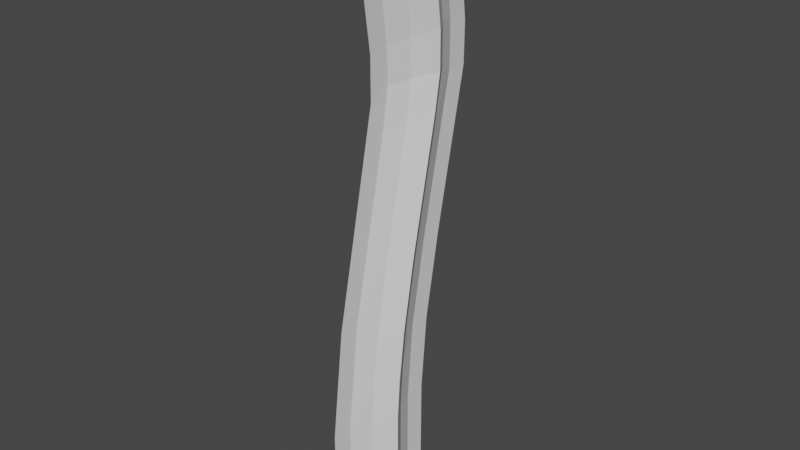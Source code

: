 # Source: SeagrassSingular.blend  (saved by Blender 2.80.75; exported with 4.5.12 LTS)
import bpy
from mathutils import Matrix  # noqa: F401  (used for matrix-valued properties, if any)

bpy.ops.wm.read_factory_settings(use_empty=True)
scene = bpy.context.scene
scene.name = 'Scene'

# ---- collections
col_collection = bpy.data.collections.new('Collection'); scene.collection.children.link(col_collection)

# ---- world
world_world = bpy.data.worlds.new('World'); scene.world = world_world
world_world.use_nodes = True; world_world.node_tree.nodes.clear()
_N = world_world.node_tree.nodes; _L = world_world.node_tree.links
n0 = _N.new('ShaderNodeOutputWorld'); n0.name = 'World Output'; n0.location = (300, 300)
n1 = _N.new('ShaderNodeBackground'); n1.name = 'Background'; n1.location = (10, 300)
n1.inputs[0].default_value = (0.05088, 0.05088, 0.05088, 1.0)
_L.new(n1.outputs[0], n0.inputs[0])
n0.is_active_output = True
world_world.color = (0.05088, 0.05088, 0.05088)
world_world.use_sun_shadow = False
world_world.sun_shadow_jitter_overblur = 0.0

# ---- meshes
me_cube = bpy.data.meshes.new('Cube')
me_cube.from_pydata([(0.0, -1.414, -1.0), (0.1592, -0.6358, 11.72), (-0.4179, 0.7784, 12.01), (0.654, 0.7784, 12.01), (0.0, 1.414, -1.0), (0.1592, 2.193, 11.72), (-0.04972, -0.1929, 11.8), (-0.1042, 0.307, 11.91), (-0.0004399, 0.9428, -1.0), (0.1588, 1.721, 11.81), (0.344, 1.25, 11.91), (-0.1042, 1.25, 11.91), (-0.05664, 1.721, 11.81), (-0.0004399, -0.9428, -1.0), (0.344, 0.307, 11.91), (0.1588, -0.1644, 11.81), (-0.06649, 0.7784, 11.88), (0.1095, 1.25, 11.85), (0.1095, 0.307, 11.85), (0.2959, 0.7784, 11.88), (5.825e-07, -1.407, 1.405), (3.436e-06, -1.12, 3.796), (0.0005751, -0.1624, 8.304), (0.03734, -0.2034, 9.253), (0.1345, -0.5326, 10.83), (-0.4378, 0.8579, 11.18), (-0.5359, 1.202, 9.493), (-0.5726, 1.255, 8.655), (-0.577, 1.11, 7.777), (-0.5774, 0.4924, 4.92), (-0.5771, 0.2099, 3.37), (-0.5771, 0.06808, 2.217), (-0.5772, 0.007861, 1.339), (-0.5771, -3.53e-09, -1.0), (0.1382, 2.277, 10.91), (0.03871, 2.627, 9.262), (0.0009462, 2.669, 8.337), (5.876e-07, 1.928, 4.858), (1.153e-06, 1.566, 2.878), (1.486e-07, 1.418, 1.166), (0.6344, 0.8616, 11.17), (0.535, 1.203, 9.49), (0.4992, 1.255, 8.655), (0.4947, 1.117, 7.81), (0.495, 0.5016, 4.964), (0.4948, 0.2101, 3.366), (0.4948, 0.06853, 2.217), (0.4948, 0.007942, 1.337), (0.4948, -2.609e-09, -1.0), (0.1375, 1.806, 11.0), (0.04136, 2.15, 9.397), (-0.0003566, 2.205, 8.367), (-0.0004404, 1.441, 4.797), (-0.0004416, 1.096, 2.899), (-0.0004405, 0.9464, 1.18), (0.3238, 1.331, 11.09), (0.2308, 1.665, 9.479), (0.1882, 1.727, 8.582), (0.1852, 1.556, 7.582), (0.1847, 0.9692, 4.845), (0.1845, 0.6885, 3.325), (0.1848, 0.5444, 2.193), (0.1863, 0.4756, 1.261), (0.1848, 0.4714, -1.0), (-0.166, 0.2321, 9.474), (-0.2154, 0.3034, 8.296), (-0.2159, -0.6375, 3.855), (-0.2159, -0.9245, 1.602), (-0.2159, -0.9428, -1.0), (-0.1276, 0.4067, 11.0), (-0.2231, 0.7265, 9.412), (-0.2582, 0.775, 8.583), (-0.2639, 0.6155, 7.598), (-0.2634, 0.03134, 4.882), (-0.2637, -0.2724, 3.205), (-0.2637, -0.459, 1.5), (-0.2635, -0.4714, -1.0), (0.3231, 0.3852, 11.1), (0.2248, 0.7283, 9.412), (0.1903, 0.7733, 8.583), (0.185, 0.634, 7.685), (0.184, 0.03428, 4.898), (0.1863, -0.2635, 3.25), (0.1848, -0.3984, 2.193), (0.1845, -0.4652, 1.25), (0.1848, -0.4714, -1.0), (0.1375, -0.07915, 11.0), (0.04022, 0.2521, 9.319), (0.004812, 0.3081, 8.511), (-0.0004398, 0.1799, 7.687), (-0.0004489, -0.6527, 3.784), (-0.0004415, -0.9357, 1.414), (-0.1234, 1.333, 11.09), (-0.225, 1.679, 9.41), (-0.2601, 1.728, 8.582), (-0.2636, 1.572, 7.665), (-0.2634, 0.9725, 4.864), (-0.2634, 0.6932, 3.358), (-0.2639, 0.484, 1.577), (-0.2635, 0.4714, -1.0), (-0.07668, 1.809, 11.0), (-0.1796, 2.162, 9.33), (-0.213, 2.205, 8.509), (-0.2159, 2.048, 7.598), (-0.2158, 1.219, 3.698), (-0.2154, 0.9603, 1.533), (-0.2159, 0.9428, -1.0)], [], [(1, 6, 24), (33, 99, 76), (96, 104, 97), (31, 98, 32), (28, 95, 29), (26, 92, 93), (85, 91, 13), (77, 87, 78), (65, 73, 66), (64, 69, 70), (20, 68, 0), (25, 69, 7, 2), (22, 65, 21), (24, 6, 64), (54, 63, 8), (53, 60, 61), (51, 57, 58), (37, 51, 52), (86, 24, 87), (58, 43, 44), (55, 40, 56), (106, 39, 4), (104, 38, 105), (103, 37, 104), (102, 36, 103), (100, 34, 35), (69, 25, 26), (5, 34, 100, 12), (40, 55, 10, 3), (1, 24, 86, 15), (48, 85, 99, 63), (15, 18, 6, 1), (16, 11, 2, 7), (18, 16, 7, 6), (8, 99, 106, 4), (49, 34, 5, 9), (99, 8, 63), (55, 49, 9, 10), (10, 9, 17, 19), (6, 7, 69), (19, 17, 16, 18), (9, 5, 12, 17), (17, 12, 11, 16), (3, 10, 19, 14), (14, 19, 18, 15), (13, 0, 68, 76), (85, 13, 76, 99), (14, 77, 40, 3), (15, 86, 77, 14), (11, 92, 25, 2), (12, 100, 92, 11), (105, 106, 99, 98), (105, 98, 97, 104), (104, 96, 95, 103), (103, 95, 94, 102), (101, 102, 94, 93), (100, 101, 93, 92), (98, 99, 33, 32), (98, 31, 30, 97), (97, 30, 29, 96), (95, 28, 27, 94), (29, 95, 96), (93, 94, 27, 26), (90, 91, 83, 82), (26, 25, 92), (85, 84, 91), (84, 83, 91), (89, 90, 81, 80), (82, 81, 90), (88, 89, 80, 79), (87, 88, 79, 78), (84, 85, 48, 47), (77, 86, 87), (83, 84, 47, 46), (82, 83, 46, 45), (81, 82, 45, 44), (80, 81, 44, 43), (79, 80, 43, 42), (78, 79, 42, 41), (77, 78, 41, 40), (76, 68, 67, 75), (75, 67, 66, 74), (71, 65, 64, 70), (66, 73, 74), (65, 72, 73), (65, 71, 72), (67, 20, 21, 66), (64, 6, 69), (20, 67, 68), (65, 22, 23, 64), (21, 65, 66), (61, 62, 54, 53), (23, 24, 64), (54, 62, 63), (59, 60, 53, 52), (58, 59, 52, 51), (57, 51, 50, 56), (56, 50, 49, 55), (8, 4, 39, 54), (53, 54, 39, 38), (52, 53, 38, 37), (51, 36, 35, 50), (37, 36, 51), (50, 35, 34, 49), (20, 0, 13, 91), (21, 20, 91, 90), (22, 21, 90, 89), (23, 22, 88, 87), (89, 88, 22), (48, 63, 62, 47), (87, 24, 23), (46, 47, 62, 61), (45, 46, 61, 60), (44, 45, 60, 59), (42, 43, 58, 57), (59, 58, 44), (42, 57, 56, 41), (35, 36, 102, 101), (56, 40, 41), (106, 105, 39), (105, 38, 39), (104, 37, 38), (103, 36, 37), (33, 76, 75, 32), (101, 100, 35), (31, 75, 74, 30), (75, 31, 32), (30, 74, 73, 29), (29, 73, 72, 28), (28, 72, 71, 27), (27, 71, 70, 26), (70, 69, 26)])
_uv = me_cube.uv_layers.new(name='UVMap')
_uv.uv.foreach_set('vector', [0.625, 0.0, 0.6249, 0.08333, 0.6078, 0.0, 0.125, 0.5, 0.2083, 0.5, 0.125, 0.5833, 0.4898, 0.3333, 0.4676, 0.4167, 0.4603, 0.3333, 0.4375, 0.25, 0.4254, 0.3333, 0.4204, 0.25, 0.5455, 0.25, 0.5446, 0.3333, 0.49, 0.25, 0.5782, 0.25, 0.6093, 0.3333, 0.5781, 0.3333, 0.375, 0.8333, 0.4226, 0.9167, 0.375, 0.9167, 0.6096, 0.8333, 0.5778, 0.9167, 0.5781, 0.8333, 0.5584, 0.08333, 0.4901, 0.1667, 0.4707, 0.08333, 0.5807, 0.08333, 0.6077, 0.1667, 0.5781, 0.1667, 0.4228, 0.0, 0.375, 0.08333, 0.375, 0.0, 0.6094, 0.25, 0.6077, 0.1667, 0.625, 0.1667, 0.625, 0.25, 0.5599, 0.0, 0.5584, 0.08333, 0.4702, 0.0, 0.6078, 0.0, 0.6249, 0.08333, 0.5807, 0.08333, 0.418, 0.5833, 0.375, 0.6667, 0.375, 0.5833, 0.4518, 0.5833, 0.4596, 0.6667, 0.4375, 0.6667, 0.5598, 0.5833, 0.5625, 0.6667, 0.543, 0.6667, 0.4914, 0.5, 0.5598, 0.5833, 0.4893, 0.5833, 0.6094, 0.9167, 0.6078, 1.0, 0.5778, 0.9167, 0.543, 0.6667, 0.5462, 0.75, 0.4909, 0.75, 0.6094, 0.6667, 0.609, 0.75, 0.5794, 0.6667, 0.375, 0.4167, 0.418, 0.5, 0.375, 0.5, 0.4676, 0.4167, 0.452, 0.5, 0.425, 0.4167, 0.5446, 0.4167, 0.4914, 0.5, 0.4676, 0.4167, 0.5625, 0.4167, 0.5606, 0.5, 0.5446, 0.4167, 0.6094, 0.4167, 0.6094, 0.5, 0.5783, 0.5, 0.6077, 0.1667, 0.6094, 0.25, 0.5782, 0.25, 0.625, 0.5, 0.6094, 0.5, 0.6094, 0.4167, 0.625, 0.4167, 0.609, 0.75, 0.6094, 0.6667, 0.625, 0.6667, 0.625, 0.75, 0.625, 1.0, 0.6078, 1.0, 0.6094, 0.9167, 0.625, 0.9167, 0.375, 0.75, 0.2917, 0.75, 0.2083, 0.5, 0.375, 0.6667, 0.7917, 0.75, 0.7917, 0.6667, 0.875, 0.6667, 0.875, 0.75, 0.7917, 0.5833, 0.7917, 0.5, 0.875, 0.5, 0.875, 0.5833, 0.7917, 0.6667, 0.7917, 0.5833, 0.875, 0.5833, 0.875, 0.6667, 0.375, 0.5833, 0.2083, 0.5, 0.2917, 0.5, 0.375, 0.5, 0.6094, 0.5833, 0.6094, 0.5, 0.625, 0.5, 0.625, 0.5833, 0.2083, 0.5, 0.375, 0.5833, 0.375, 0.6667, 0.6094, 0.6667, 0.6094, 0.5833, 0.625, 0.5833, 0.625, 0.6667, 0.625, 0.6667, 0.625, 0.5833, 0.7083, 0.5833, 0.7083, 0.6667, 0.6249, 0.08333, 0.625, 0.1667, 0.6077, 0.1667, 0.7083, 0.6667, 0.7083, 0.5833, 0.7917, 0.5833, 0.7917, 0.6667, 0.625, 0.5833, 0.625, 0.5, 0.7083, 0.5, 0.7083, 0.5833, 0.7083, 0.5833, 0.7083, 0.5, 0.7917, 0.5, 0.7917, 0.5833, 0.625, 0.75, 0.625, 0.6667, 0.7083, 0.6667, 0.7083, 0.75, 0.7083, 0.75, 0.7083, 0.6667, 0.7917, 0.6667, 0.7917, 0.75, 0.2083, 0.75, 0.125, 0.75, 0.125, 0.6667, 0.125, 0.5833, 0.2917, 0.75, 0.2083, 0.75, 0.125, 0.5833, 0.2083, 0.5, 0.625, 0.8333, 0.6096, 0.8333, 0.609, 0.75, 0.625, 0.75, 0.625, 0.9167, 0.6094, 0.9167, 0.6096, 0.8333, 0.625, 0.8333, 0.625, 0.3333, 0.6093, 0.3333, 0.6094, 0.25, 0.625, 0.25, 0.625, 0.4167, 0.6094, 0.4167, 0.6093, 0.3333, 0.625, 0.3333, 0.425, 0.4167, 0.375, 0.4167, 0.375, 0.3333, 0.4254, 0.3333, 0.425, 0.4167, 0.4254, 0.3333, 0.4603, 0.3333, 0.4676, 0.4167, 0.4676, 0.4167, 0.4898, 0.3333, 0.5446, 0.3333, 0.5446, 0.4167, 0.5446, 0.4167, 0.5446, 0.3333, 0.5625, 0.3333, 0.5625, 0.4167, 0.5781, 0.4167, 0.5625, 0.4167, 0.5625, 0.3333, 0.5781, 0.3333, 0.6094, 0.4167, 0.5781, 0.4167, 0.5781, 0.3333, 0.6093, 0.3333, 0.4254, 0.3333, 0.375, 0.3333, 0.375, 0.25, 0.4204, 0.25, 0.4254, 0.3333, 0.4375, 0.25, 0.4599, 0.25, 0.4603, 0.3333, 0.4603, 0.3333, 0.4599, 0.25, 0.49, 0.25, 0.4898, 0.3333, 0.5446, 0.3333, 0.5455, 0.25, 0.5625, 0.25, 0.5625, 0.3333, 0.49, 0.25, 0.5446, 0.3333, 0.4898, 0.3333, 0.5781, 0.3333, 0.5625, 0.3333, 0.5625, 0.25, 0.5782, 0.25, 0.4693, 0.9167, 0.4226, 0.9167, 0.4375, 0.8333, 0.4582, 0.8333, 0.5782, 0.25, 0.6094, 0.25, 0.6093, 0.3333, 0.375, 0.8333, 0.419, 0.8333, 0.4226, 0.9167, 0.419, 0.8333, 0.4375, 0.8333, 0.4226, 0.9167, 0.5463, 0.9167, 0.4693, 0.9167, 0.4904, 0.8333, 0.545, 0.8333, 0.4582, 0.8333, 0.4904, 0.8333, 0.4693, 0.9167, 0.5625, 0.9167, 0.5463, 0.9167, 0.545, 0.8333, 0.5625, 0.8333, 0.5778, 0.9167, 0.5625, 0.9167, 0.5625, 0.8333, 0.5781, 0.8333, 0.419, 0.8333, 0.375, 0.8333, 0.375, 0.75, 0.4204, 0.75, 0.6096, 0.8333, 0.6094, 0.9167, 0.5778, 0.9167, 0.4375, 0.8333, 0.419, 0.8333, 0.4204, 0.75, 0.4375, 0.75, 0.4582, 0.8333, 0.4375, 0.8333, 0.4375, 0.75, 0.4598, 0.75, 0.4904, 0.8333, 0.4582, 0.8333, 0.4598, 0.75, 0.4909, 0.75, 0.545, 0.8333, 0.4904, 0.8333, 0.4909, 0.75, 0.5462, 0.75, 0.5625, 0.8333, 0.545, 0.8333, 0.5462, 0.75, 0.5625, 0.75, 0.5781, 0.8333, 0.5625, 0.8333, 0.5625, 0.75, 0.5781, 0.75, 0.6096, 0.8333, 0.5781, 0.8333, 0.5781, 0.75, 0.609, 0.75, 0.375, 0.1667, 0.375, 0.08333, 0.4263, 0.08333, 0.4239, 0.1667, 0.4239, 0.1667, 0.4263, 0.08333, 0.4707, 0.08333, 0.4573, 0.1667, 0.5625, 0.1667, 0.5584, 0.08333, 0.5807, 0.08333, 0.5781, 0.1667, 0.4707, 0.08333, 0.4901, 0.1667, 0.4573, 0.1667, 0.5584, 0.08333, 0.5433, 0.1667, 0.4901, 0.1667, 0.5584, 0.08333, 0.5625, 0.1667, 0.5433, 0.1667, 0.4263, 0.08333, 0.4228, 0.0, 0.4702, 0.0, 0.4707, 0.08333, 0.5807, 0.08333, 0.6249, 0.08333, 0.6077, 0.1667, 0.4228, 0.0, 0.4263, 0.08333, 0.375, 0.08333, 0.5584, 0.08333, 0.5599, 0.0, 0.5781, 0.0, 0.5807, 0.08333, 0.4702, 0.0, 0.5584, 0.08333, 0.4707, 0.08333, 0.4375, 0.6667, 0.4193, 0.6667, 0.418, 0.5833, 0.4518, 0.5833, 0.5781, 0.0, 0.6078, 0.0, 0.5807, 0.08333, 0.418, 0.5833, 0.4193, 0.6667, 0.375, 0.6667, 0.4894, 0.6667, 0.4596, 0.6667, 0.4518, 0.5833, 0.4893, 0.5833, 0.543, 0.6667, 0.4894, 0.6667, 0.4893, 0.5833, 0.5598, 0.5833, 0.5625, 0.6667, 0.5598, 0.5833, 0.5793, 0.5833, 0.5794, 0.6667, 0.5794, 0.6667, 0.5793, 0.5833, 0.6094, 0.5833, 0.6094, 0.6667, 0.375, 0.5833, 0.375, 0.5, 0.418, 0.5, 0.418, 0.5833, 0.4518, 0.5833, 0.418, 0.5833, 0.418, 0.5, 0.452, 0.5, 0.4893, 0.5833, 0.4518, 0.5833, 0.452, 0.5, 0.4914, 0.5, 0.5598, 0.5833, 0.5606, 0.5, 0.5783, 0.5, 0.5793, 0.5833, 0.4914, 0.5, 0.5606, 0.5, 0.5598, 0.5833, 0.5793, 0.5833, 0.5783, 0.5, 0.6094, 0.5, 0.6094, 0.5833, 0.4228, 1.0, 0.375, 1.0, 0.375, 0.9167, 0.4226, 0.9167, 0.4702, 1.0, 0.4228, 1.0, 0.4226, 0.9167, 0.4693, 0.9167, 0.5599, 1.0, 0.4702, 1.0, 0.4693, 0.9167, 0.5463, 0.9167, 0.5781, 1.0, 0.5599, 1.0, 0.5625, 0.9167, 0.5778, 0.9167, 0.5463, 0.9167, 0.5625, 0.9167, 0.5599, 1.0, 0.375, 0.75, 0.375, 0.6667, 0.4193, 0.6667, 0.4204, 0.75, 0.5778, 0.9167, 0.6078, 1.0, 0.5781, 1.0, 0.4375, 0.75, 0.4204, 0.75, 0.4193, 0.6667, 0.4375, 0.6667, 0.4598, 0.75, 0.4375, 0.75, 0.4375, 0.6667, 0.4596, 0.6667, 0.4909, 0.75, 0.4598, 0.75, 0.4596, 0.6667, 0.4894, 0.6667, 0.5625, 0.75, 0.5462, 0.75, 0.543, 0.6667, 0.5625, 0.6667, 0.4894, 0.6667, 0.543, 0.6667, 0.4909, 0.75, 0.5625, 0.75, 0.5625, 0.6667, 0.5794, 0.6667, 0.5781, 0.75, 0.5783, 0.5, 0.5606, 0.5, 0.5625, 0.4167, 0.5781, 0.4167, 0.5794, 0.6667, 0.609, 0.75, 0.5781, 0.75, 0.375, 0.4167, 0.425, 0.4167, 0.418, 0.5, 0.425, 0.4167, 0.452, 0.5, 0.418, 0.5, 0.4676, 0.4167, 0.4914, 0.5, 0.452, 0.5, 0.5446, 0.4167, 0.5606, 0.5, 0.4914, 0.5, 0.375, 0.25, 0.375, 0.1667, 0.4239, 0.1667, 0.4204, 0.25, 0.5781, 0.4167, 0.6094, 0.4167, 0.5783, 0.5, 0.4375, 0.25, 0.4239, 0.1667, 0.4573, 0.1667, 0.4599, 0.25, 0.4239, 0.1667, 0.4375, 0.25, 0.4204, 0.25, 0.4599, 0.25, 0.4573, 0.1667, 0.4901, 0.1667, 0.49, 0.25, 0.49, 0.25, 0.4901, 0.1667, 0.5433, 0.1667, 0.5455, 0.25, 0.5455, 0.25, 0.5433, 0.1667, 0.5625, 0.1667, 0.5625, 0.25, 0.5625, 0.25, 0.5625, 0.1667, 0.5781, 0.1667, 0.5782, 0.25, 0.5781, 0.1667, 0.6077, 0.1667, 0.5782, 0.25])
me_cube.use_remesh_preserve_volume = False
me_cube.use_remesh_preserve_attributes = False
me_cube.use_mirror_vertex_groups = False
me_cube.update()

# ---- objects
ob_cube_001 = bpy.data.objects.new('Cube.001', me_cube)

# ---- transforms, parenting, visibility, modifiers, constraints
ob_cube_001.location = (-0.05196, 0.1586, 0.2039)
ob_cube_001.lineart.crease_threshold = 0.0

# ---- collection membership
col_collection.objects.link(ob_cube_001)

# ---- scene / render settings (as saved in the file)
scene.frame_start = 1; scene.frame_end = 250; scene.frame_set(1)
scene.render.engine = 'BLENDER_EEVEE_NEXT'
scene.cycles.use_denoising = False
scene.cycles.samples = 128
scene.cycles.sampling_pattern = 'TABULATED_SOBOL'
scene.cycles.use_adaptive_sampling = False
scene.cycles.use_light_tree = False
scene.view_settings.view_transform = 'Filmic'
bpy.context.view_layer.update()

# ---- added for rendering (the .blend has no active camera and no usable light): camera, sun
cam_auto = bpy.data.cameras.new('AutoCamera')
cam_auto.lens = 50.0
cam_auto.sensor_width = 36.0
cam_auto.clip_end = 1000.0
ob_auto_camera = bpy.data.objects.new('AutoCamera', cam_auto)
scene.collection.objects.link(ob_auto_camera)
ob_auto_camera.location = (12.6506, -14.411, 15.8385)
ob_auto_camera.rotation_euler = (1.09748, -7.21219e-08, 0.694738)
scene.camera = ob_auto_camera
light_auto_sun = bpy.data.lights.new('AutoSun', 'SUN')
light_auto_sun.energy = 3.0
light_auto_sun.angle = 0.0523599
ob_auto_sun = bpy.data.objects.new('AutoSun', light_auto_sun)
scene.collection.objects.link(ob_auto_sun)
ob_auto_sun.rotation_euler = (0.872665, 0.174533, 0.523599)
bpy.context.view_layer.update()
